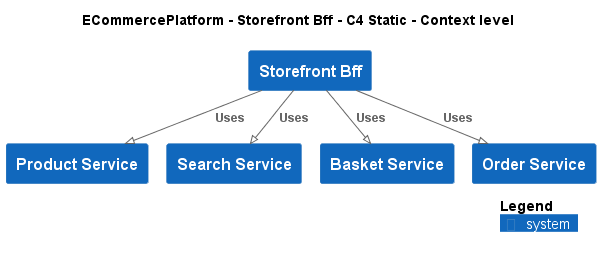

The diagram above was rendered by PlantUML. Its source (embedded in the PNG):
@startuml
!pragma layout smetana
!include ..\..\..\.c4s\C4_Context.puml

AddElementTag("c4interflow:lifecycle:new", $bgColor=green, $fontColor=#ffffff, $borderColor=green, $shadowing="False")
AddElementTag("c4interflow:lifecycle:changed", $bgColor=orange, $fontColor=#ffffff, $borderColor=orange, $shadowing="False")
AddElementTag("c4interflow:lifecycle:removed", $bgColor=red, $fontColor=#ffffff, $borderColor=red, $shadowing="False")

AddRelTag("c4interflow:lifecycle:new", $textColor=green, $lineColor=green)
AddRelTag("c4interflow:lifecycle:changed", $textColor=orange, $lineColor=orange)
AddRelTag("c4interflow:lifecycle:removed", $textColor=red, $lineColor=red)

SHOW_PERSON_PORTRAIT()
LAYOUT_TOP_DOWN()

skinparam linetype polyline

title ECommercePlatform - Storefront Bff - C4 Static - Context level

System(ECommercePlatform.SoftwareSystems.StorefrontBff, "Storefront Bff", "")
System(ECommercePlatform.SoftwareSystems.ProductService, "Product Service", "")
System(ECommercePlatform.SoftwareSystems.SearchService, "Search Service", "")
System(ECommercePlatform.SoftwareSystems.BasketService, "Basket Service", "")
System(ECommercePlatform.SoftwareSystems.OrderService, "Order Service", "")

Rel(ECommercePlatform.SoftwareSystems.StorefrontBff, ECommercePlatform.SoftwareSystems.ProductService, "Uses")
Rel(ECommercePlatform.SoftwareSystems.StorefrontBff, ECommercePlatform.SoftwareSystems.SearchService, "Uses")
Rel(ECommercePlatform.SoftwareSystems.StorefrontBff, ECommercePlatform.SoftwareSystems.BasketService, "Uses")
Rel(ECommercePlatform.SoftwareSystems.StorefrontBff, ECommercePlatform.SoftwareSystems.OrderService, "Uses")


SHOW_LEGEND()
@enduml